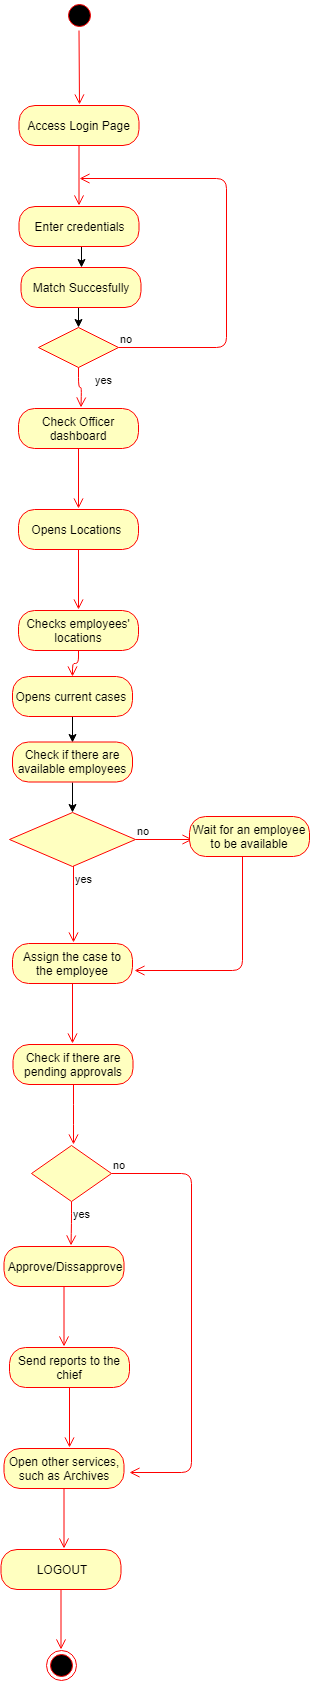

The diagram above was exported from draw.io. Its source (the exported page's mxGraphModel, read from the mxfile embedded in the PNG):
<mxGraphModel dx="1010" dy="1382" grid="0" gridSize="10" guides="1" tooltips="1" connect="1" arrows="1" fold="1" page="0" pageScale="1" pageWidth="850" pageHeight="1100" math="0" shadow="0">
  <root>
    <mxCell id="0" />
    <mxCell id="1" parent="0" />
    <mxCell id="xms0YaHoA0eIKeUkvk7L-1" value="" style="ellipse;html=1;shape=startState;fillColor=#000000;strokeColor=#ff0000;" parent="1" vertex="1">
      <mxGeometry x="268.5" y="-519" width="30" height="30" as="geometry" />
    </mxCell>
    <mxCell id="xms0YaHoA0eIKeUkvk7L-2" value="" style="edgeStyle=orthogonalEdgeStyle;html=1;verticalAlign=bottom;endArrow=open;endSize=8;strokeColor=#ff0000;" parent="1" source="xms0YaHoA0eIKeUkvk7L-1" edge="1">
      <mxGeometry relative="1" as="geometry">
        <mxPoint x="284" y="-415" as="targetPoint" />
        <Array as="points">
          <mxPoint x="284" y="-495" />
          <mxPoint x="284" y="-495" />
        </Array>
      </mxGeometry>
    </mxCell>
    <mxCell id="xms0YaHoA0eIKeUkvk7L-6" value="Access Login Page" style="rounded=1;whiteSpace=wrap;html=1;arcSize=40;fontColor=#000000;fillColor=#ffffc0;strokeColor=#ff0000;" parent="1" vertex="1">
      <mxGeometry x="223.5" y="-414" width="120" height="40" as="geometry" />
    </mxCell>
    <mxCell id="xms0YaHoA0eIKeUkvk7L-7" value="" style="edgeStyle=orthogonalEdgeStyle;html=1;verticalAlign=bottom;endArrow=open;endSize=8;strokeColor=#ff0000;" parent="1" source="xms0YaHoA0eIKeUkvk7L-6" edge="1">
      <mxGeometry relative="1" as="geometry">
        <mxPoint x="283.5" y="-314" as="targetPoint" />
      </mxGeometry>
    </mxCell>
    <mxCell id="b5wzS6qh4FSvfhBawC7l-2" style="edgeStyle=orthogonalEdgeStyle;rounded=0;orthogonalLoop=1;jettySize=auto;html=1;exitX=0.5;exitY=1;exitDx=0;exitDy=0;entryX=0.5;entryY=0;entryDx=0;entryDy=0;" edge="1" parent="1" source="xms0YaHoA0eIKeUkvk7L-8" target="b5wzS6qh4FSvfhBawC7l-1">
      <mxGeometry relative="1" as="geometry" />
    </mxCell>
    <mxCell id="xms0YaHoA0eIKeUkvk7L-8" value="Enter credentials" style="rounded=1;whiteSpace=wrap;html=1;arcSize=40;fontColor=#000000;fillColor=#ffffc0;strokeColor=#ff0000;" parent="1" vertex="1">
      <mxGeometry x="223.5" y="-313" width="120" height="40" as="geometry" />
    </mxCell>
    <mxCell id="xms0YaHoA0eIKeUkvk7L-10" value="" style="rhombus;whiteSpace=wrap;html=1;fillColor=#ffffc0;strokeColor=#ff0000;" parent="1" vertex="1">
      <mxGeometry x="243" y="-192" width="80" height="40" as="geometry" />
    </mxCell>
    <mxCell id="xms0YaHoA0eIKeUkvk7L-11" value="no" style="edgeStyle=orthogonalEdgeStyle;html=1;align=left;verticalAlign=bottom;endArrow=open;endSize=8;strokeColor=#ff0000;" parent="1" source="xms0YaHoA0eIKeUkvk7L-10" edge="1">
      <mxGeometry x="-1" relative="1" as="geometry">
        <mxPoint x="284" y="-341" as="targetPoint" />
        <Array as="points">
          <mxPoint x="431" y="-172" />
          <mxPoint x="431" y="-341" />
        </Array>
      </mxGeometry>
    </mxCell>
    <mxCell id="xms0YaHoA0eIKeUkvk7L-12" value="yes" style="edgeStyle=orthogonalEdgeStyle;html=1;align=left;verticalAlign=top;endArrow=open;endSize=8;strokeColor=#ff0000;" parent="1" source="xms0YaHoA0eIKeUkvk7L-10" edge="1">
      <mxGeometry x="-1" y="15" relative="1" as="geometry">
        <mxPoint x="285.5" y="-112" as="targetPoint" />
        <mxPoint as="offset" />
      </mxGeometry>
    </mxCell>
    <mxCell id="xms0YaHoA0eIKeUkvk7L-14" value="Check Officer dashboard" style="rounded=1;whiteSpace=wrap;html=1;arcSize=40;fontColor=#000000;fillColor=#ffffc0;strokeColor=#ff0000;" parent="1" vertex="1">
      <mxGeometry x="223" y="-111" width="120" height="40" as="geometry" />
    </mxCell>
    <mxCell id="xms0YaHoA0eIKeUkvk7L-15" value="" style="edgeStyle=orthogonalEdgeStyle;html=1;verticalAlign=bottom;endArrow=open;endSize=8;strokeColor=#ff0000;" parent="1" source="xms0YaHoA0eIKeUkvk7L-14" edge="1">
      <mxGeometry relative="1" as="geometry">
        <mxPoint x="283" y="-11" as="targetPoint" />
      </mxGeometry>
    </mxCell>
    <mxCell id="xms0YaHoA0eIKeUkvk7L-60" value="Opens Locations&amp;nbsp;" style="rounded=1;whiteSpace=wrap;html=1;arcSize=40;fontColor=#000000;fillColor=#ffffc0;strokeColor=#ff0000;" parent="1" vertex="1">
      <mxGeometry x="223" y="-10" width="120" height="40" as="geometry" />
    </mxCell>
    <mxCell id="xms0YaHoA0eIKeUkvk7L-61" value="" style="edgeStyle=orthogonalEdgeStyle;html=1;verticalAlign=bottom;endArrow=open;endSize=8;strokeColor=#ff0000;" parent="1" source="xms0YaHoA0eIKeUkvk7L-60" edge="1">
      <mxGeometry relative="1" as="geometry">
        <mxPoint x="283" y="90" as="targetPoint" />
      </mxGeometry>
    </mxCell>
    <mxCell id="xms0YaHoA0eIKeUkvk7L-62" value="Checks employees' locations" style="rounded=1;whiteSpace=wrap;html=1;arcSize=40;fontColor=#000000;fillColor=#ffffc0;strokeColor=#ff0000;" parent="1" vertex="1">
      <mxGeometry x="223" y="91" width="120" height="40" as="geometry" />
    </mxCell>
    <mxCell id="xms0YaHoA0eIKeUkvk7L-63" value="" style="edgeStyle=orthogonalEdgeStyle;html=1;verticalAlign=bottom;endArrow=open;endSize=8;strokeColor=#ff0000;entryX=0.5;entryY=0;entryDx=0;entryDy=0;" parent="1" source="xms0YaHoA0eIKeUkvk7L-62" edge="1" target="xms0YaHoA0eIKeUkvk7L-64">
      <mxGeometry relative="1" as="geometry">
        <mxPoint x="283" y="191" as="targetPoint" />
      </mxGeometry>
    </mxCell>
    <mxCell id="b5wzS6qh4FSvfhBawC7l-5" style="edgeStyle=orthogonalEdgeStyle;rounded=0;orthogonalLoop=1;jettySize=auto;html=1;exitX=0.5;exitY=1;exitDx=0;exitDy=0;entryX=0.5;entryY=0;entryDx=0;entryDy=0;" edge="1" parent="1" source="xms0YaHoA0eIKeUkvk7L-64" target="b5wzS6qh4FSvfhBawC7l-4">
      <mxGeometry relative="1" as="geometry" />
    </mxCell>
    <mxCell id="xms0YaHoA0eIKeUkvk7L-64" value="Opens current cases&amp;nbsp;" style="rounded=1;whiteSpace=wrap;html=1;arcSize=40;fontColor=#000000;fillColor=#ffffc0;strokeColor=#ff0000;" parent="1" vertex="1">
      <mxGeometry x="217" y="157" width="120" height="40" as="geometry" />
    </mxCell>
    <mxCell id="xms0YaHoA0eIKeUkvk7L-69" value="" style="rhombus;whiteSpace=wrap;html=1;fillColor=#ffffc0;strokeColor=#ff0000;" parent="1" vertex="1">
      <mxGeometry x="214" y="293" width="126" height="54" as="geometry" />
    </mxCell>
    <mxCell id="xms0YaHoA0eIKeUkvk7L-70" value="no" style="edgeStyle=orthogonalEdgeStyle;html=1;align=left;verticalAlign=bottom;endArrow=open;endSize=8;strokeColor=#ff0000;" parent="1" source="xms0YaHoA0eIKeUkvk7L-69" edge="1">
      <mxGeometry x="-1" relative="1" as="geometry">
        <mxPoint x="397" y="320" as="targetPoint" />
        <Array as="points">
          <mxPoint x="397" y="320" />
        </Array>
      </mxGeometry>
    </mxCell>
    <mxCell id="xms0YaHoA0eIKeUkvk7L-71" value="yes" style="edgeStyle=orthogonalEdgeStyle;html=1;align=left;verticalAlign=top;endArrow=open;endSize=8;strokeColor=#ff0000;" parent="1" source="xms0YaHoA0eIKeUkvk7L-69" edge="1">
      <mxGeometry x="-1" relative="1" as="geometry">
        <mxPoint x="278" y="423" as="targetPoint" />
        <Array as="points">
          <mxPoint x="278" y="423" />
        </Array>
      </mxGeometry>
    </mxCell>
    <mxCell id="xms0YaHoA0eIKeUkvk7L-73" value="Assign the case to the employee" style="rounded=1;whiteSpace=wrap;html=1;arcSize=40;fontColor=#000000;fillColor=#ffffc0;strokeColor=#ff0000;" parent="1" vertex="1">
      <mxGeometry x="217" y="424" width="120" height="40" as="geometry" />
    </mxCell>
    <mxCell id="xms0YaHoA0eIKeUkvk7L-74" value="" style="edgeStyle=orthogonalEdgeStyle;html=1;verticalAlign=bottom;endArrow=open;endSize=8;strokeColor=#ff0000;" parent="1" source="xms0YaHoA0eIKeUkvk7L-73" edge="1">
      <mxGeometry relative="1" as="geometry">
        <mxPoint x="277" y="524" as="targetPoint" />
      </mxGeometry>
    </mxCell>
    <mxCell id="xms0YaHoA0eIKeUkvk7L-75" value="Wait for an employee to be available" style="rounded=1;whiteSpace=wrap;html=1;arcSize=40;fontColor=#000000;fillColor=#ffffc0;strokeColor=#ff0000;" parent="1" vertex="1">
      <mxGeometry x="394" y="297" width="120" height="40" as="geometry" />
    </mxCell>
    <mxCell id="xms0YaHoA0eIKeUkvk7L-76" value="" style="edgeStyle=orthogonalEdgeStyle;html=1;verticalAlign=bottom;endArrow=open;endSize=8;strokeColor=#ff0000;" parent="1" source="xms0YaHoA0eIKeUkvk7L-75" edge="1">
      <mxGeometry relative="1" as="geometry">
        <mxPoint x="339" y="451" as="targetPoint" />
        <Array as="points">
          <mxPoint x="447" y="451" />
        </Array>
      </mxGeometry>
    </mxCell>
    <mxCell id="xms0YaHoA0eIKeUkvk7L-77" value="Check if there are pending approvals" style="rounded=1;whiteSpace=wrap;html=1;arcSize=40;fontColor=#000000;fillColor=#ffffc0;strokeColor=#ff0000;" parent="1" vertex="1">
      <mxGeometry x="217.5" y="525" width="120" height="40" as="geometry" />
    </mxCell>
    <mxCell id="xms0YaHoA0eIKeUkvk7L-78" value="" style="edgeStyle=orthogonalEdgeStyle;html=1;verticalAlign=bottom;endArrow=open;endSize=8;strokeColor=#ff0000;" parent="1" source="xms0YaHoA0eIKeUkvk7L-77" edge="1">
      <mxGeometry relative="1" as="geometry">
        <mxPoint x="278" y="625" as="targetPoint" />
      </mxGeometry>
    </mxCell>
    <mxCell id="xms0YaHoA0eIKeUkvk7L-79" value="" style="rhombus;whiteSpace=wrap;html=1;fillColor=#ffffc0;strokeColor=#ff0000;" parent="1" vertex="1">
      <mxGeometry x="236" y="626" width="80" height="56" as="geometry" />
    </mxCell>
    <mxCell id="xms0YaHoA0eIKeUkvk7L-80" value="no" style="edgeStyle=orthogonalEdgeStyle;html=1;align=left;verticalAlign=bottom;endArrow=open;endSize=8;strokeColor=#ff0000;" parent="1" source="xms0YaHoA0eIKeUkvk7L-79" edge="1">
      <mxGeometry x="-1" relative="1" as="geometry">
        <mxPoint x="334" y="953" as="targetPoint" />
        <Array as="points">
          <mxPoint x="396" y="654" />
          <mxPoint x="396" y="953" />
        </Array>
      </mxGeometry>
    </mxCell>
    <mxCell id="xms0YaHoA0eIKeUkvk7L-81" value="yes" style="edgeStyle=orthogonalEdgeStyle;html=1;align=left;verticalAlign=top;endArrow=open;endSize=8;strokeColor=#ff0000;" parent="1" source="xms0YaHoA0eIKeUkvk7L-79" edge="1">
      <mxGeometry x="-1" relative="1" as="geometry">
        <mxPoint x="275.5" y="726" as="targetPoint" />
      </mxGeometry>
    </mxCell>
    <mxCell id="xms0YaHoA0eIKeUkvk7L-83" value="Approve/Dissapprove" style="rounded=1;whiteSpace=wrap;html=1;arcSize=40;fontColor=#000000;fillColor=#ffffc0;strokeColor=#ff0000;" parent="1" vertex="1">
      <mxGeometry x="208.5" y="727" width="120" height="40" as="geometry" />
    </mxCell>
    <mxCell id="xms0YaHoA0eIKeUkvk7L-84" value="" style="edgeStyle=orthogonalEdgeStyle;html=1;verticalAlign=bottom;endArrow=open;endSize=8;strokeColor=#ff0000;" parent="1" source="xms0YaHoA0eIKeUkvk7L-83" edge="1">
      <mxGeometry relative="1" as="geometry">
        <mxPoint x="268.5" y="827" as="targetPoint" />
      </mxGeometry>
    </mxCell>
    <mxCell id="xms0YaHoA0eIKeUkvk7L-85" value="Send reports to the chief" style="rounded=1;whiteSpace=wrap;html=1;arcSize=40;fontColor=#000000;fillColor=#ffffc0;strokeColor=#ff0000;" parent="1" vertex="1">
      <mxGeometry x="214" y="828" width="120" height="40" as="geometry" />
    </mxCell>
    <mxCell id="xms0YaHoA0eIKeUkvk7L-86" value="" style="edgeStyle=orthogonalEdgeStyle;html=1;verticalAlign=bottom;endArrow=open;endSize=8;strokeColor=#ff0000;" parent="1" source="xms0YaHoA0eIKeUkvk7L-85" edge="1">
      <mxGeometry relative="1" as="geometry">
        <mxPoint x="274" y="928" as="targetPoint" />
      </mxGeometry>
    </mxCell>
    <mxCell id="xms0YaHoA0eIKeUkvk7L-87" value="Open other services, such as Archives" style="rounded=1;whiteSpace=wrap;html=1;arcSize=40;fontColor=#000000;fillColor=#ffffc0;strokeColor=#ff0000;" parent="1" vertex="1">
      <mxGeometry x="208.5" y="929" width="120" height="40" as="geometry" />
    </mxCell>
    <mxCell id="xms0YaHoA0eIKeUkvk7L-88" value="" style="edgeStyle=orthogonalEdgeStyle;html=1;verticalAlign=bottom;endArrow=open;endSize=8;strokeColor=#ff0000;" parent="1" source="xms0YaHoA0eIKeUkvk7L-87" edge="1">
      <mxGeometry relative="1" as="geometry">
        <mxPoint x="268.5" y="1029" as="targetPoint" />
      </mxGeometry>
    </mxCell>
    <mxCell id="xms0YaHoA0eIKeUkvk7L-89" value="LOGOUT" style="rounded=1;whiteSpace=wrap;html=1;arcSize=40;fontColor=#000000;fillColor=#ffffc0;strokeColor=#ff0000;" parent="1" vertex="1">
      <mxGeometry x="205.5" y="1030" width="120" height="40" as="geometry" />
    </mxCell>
    <mxCell id="xms0YaHoA0eIKeUkvk7L-90" value="" style="edgeStyle=orthogonalEdgeStyle;html=1;verticalAlign=bottom;endArrow=open;endSize=8;strokeColor=#ff0000;" parent="1" source="xms0YaHoA0eIKeUkvk7L-89" edge="1">
      <mxGeometry relative="1" as="geometry">
        <mxPoint x="265.5" y="1130" as="targetPoint" />
      </mxGeometry>
    </mxCell>
    <mxCell id="xms0YaHoA0eIKeUkvk7L-91" value="" style="ellipse;html=1;shape=endState;fillColor=#000000;strokeColor=#ff0000;" parent="1" vertex="1">
      <mxGeometry x="250.5" y="1131" width="30" height="30" as="geometry" />
    </mxCell>
    <mxCell id="b5wzS6qh4FSvfhBawC7l-3" style="edgeStyle=orthogonalEdgeStyle;rounded=0;orthogonalLoop=1;jettySize=auto;html=1;exitX=0.5;exitY=1;exitDx=0;exitDy=0;entryX=0.5;entryY=0;entryDx=0;entryDy=0;" edge="1" parent="1" source="b5wzS6qh4FSvfhBawC7l-1" target="xms0YaHoA0eIKeUkvk7L-10">
      <mxGeometry relative="1" as="geometry" />
    </mxCell>
    <mxCell id="b5wzS6qh4FSvfhBawC7l-1" value="Match Succesfully" style="rounded=1;whiteSpace=wrap;html=1;arcSize=40;fontColor=#000000;fillColor=#ffffc0;strokeColor=#ff0000;" vertex="1" parent="1">
      <mxGeometry x="225.5" y="-252" width="120" height="40" as="geometry" />
    </mxCell>
    <mxCell id="b5wzS6qh4FSvfhBawC7l-6" style="edgeStyle=orthogonalEdgeStyle;rounded=0;orthogonalLoop=1;jettySize=auto;html=1;exitX=0.5;exitY=1;exitDx=0;exitDy=0;entryX=0.5;entryY=0;entryDx=0;entryDy=0;" edge="1" parent="1" source="b5wzS6qh4FSvfhBawC7l-4" target="xms0YaHoA0eIKeUkvk7L-69">
      <mxGeometry relative="1" as="geometry" />
    </mxCell>
    <mxCell id="b5wzS6qh4FSvfhBawC7l-4" value="Check if there are available employees" style="rounded=1;whiteSpace=wrap;html=1;arcSize=40;fontColor=#000000;fillColor=#ffffc0;strokeColor=#ff0000;" vertex="1" parent="1">
      <mxGeometry x="217" y="222.5" width="120" height="40" as="geometry" />
    </mxCell>
  </root>
</mxGraphModel>